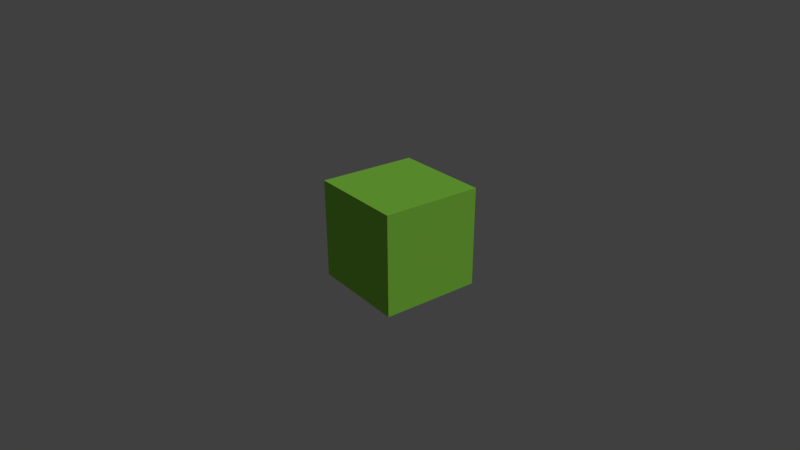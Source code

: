 # Source: star.blend  (saved by Blender 2.78.0; exported with 4.5.12 LTS)
import bpy
from mathutils import Matrix  # noqa: F401  (used for matrix-valued properties, if any)

bpy.ops.wm.read_factory_settings(use_empty=True)
scene = bpy.context.scene
scene.name = 'Scene'

# ---- collections
col_collection_1 = bpy.data.collections.new('Collection 1'); scene.collection.children.link(col_collection_1)

# ---- materials (node trees are filled in below, after node groups)
mat_material_001 = bpy.data.materials.new('Material.001')
mat_material_001.alpha_threshold = 0.0
mat_material_001.use_transparent_shadow = False
mat_material_001.diffuse_color = (0.317, 0.8, 0.0804, 1.0)
mat_material_001.specular_color = (0.6965, 1.0, 0.0)
mat_material_001.roughness = 0.5
mat_material_001.specular_intensity = 1.0

# ---- material node trees

# ---- world
world_world = bpy.data.worlds.new('World'); scene.world = world_world
world_world.color = (0.05088, 0.05088, 0.05088)
world_world.use_sun_shadow = False
world_world.sun_shadow_jitter_overblur = 0.0
world_world.cycles.sampling_method = 'MANUAL'

# ---- cameras
cam_camera = bpy.data.cameras.new('Camera')
cam_camera.clip_end = 100.0
cam_camera.lens = 29.55
cam_camera.sensor_width = 31.26
cam_camera.sensor_height = 18.0
cam_camera.ortho_scale = 7.314
cam_camera.shift_x = -0.01
cam_camera.dof.focus_distance = 0.0
cam_camera.dof.aperture_fstop = 128.0

# ---- lights
light_lamp = bpy.data.lights.new('Lamp', 'SUN')
light_lamp.transmission_factor = 0.0
light_lamp.cutoff_distance = 30.0
light_lamp.angle = 0.1993
light_lamp.energy = 1.0
light_lamp.shadow_buffer_clip_start = 1.001
light_lamp.shadow_soft_size = 0.1
light_lamp.shadow_cascade_max_distance = 1000.0

# ---- meshes
me_cube_001 = bpy.data.meshes.new('Cube.001')
me_cube_001.from_pydata([(-1.0, -1.0, -1.0), (-1.0, -1.0, 1.0), (-1.0, 1.0, -1.0), (-1.0, 1.0, 1.0), (1.0, -1.0, -1.0), (1.0, -1.0, 1.0), (1.0, 1.0, -1.0), (1.0, 1.0, 1.0)], [], [(0, 1, 3, 2), (2, 3, 7, 6), (6, 7, 5, 4), (4, 5, 1, 0), (2, 6, 4, 0), (7, 3, 1, 5)])
me_cube_001.materials.append(mat_material_001)
me_cube_001.use_remesh_preserve_volume = False
me_cube_001.use_remesh_preserve_attributes = False
me_cube_001.use_mirror_vertex_groups = False
me_cube_001.update()
me_ittc_004 = bpy.data.meshes.new('ittC.004')
me_ittc_004.from_pydata([(1.0, 3.24, -1.0), (1.0, 2.12, -0.68), (0.68, 2.12, -1.0), (2.12, 1.0, -0.68), (3.24, 1.0, -1.0), (2.12, 0.68, -1.0), (1.0, 0.68, -2.12), (1.0, 1.0, -3.24), (0.68, 1.0, -2.12), (0.68, -1.0, -2.12), (1.0, -1.0, -3.24), (1.0, -0.68, -2.12), (2.12, -0.68, -1.0), (3.24, -1.0, -1.0), (2.12, -1.0, -0.68), (0.68, -2.12, -1.0), (1.0, -2.12, -0.68), (1.0, -3.24, -1.0), (-1.0, -0.68, -2.12), (-1.0, -1.0, -3.24), (-0.68, -1.0, -2.12), (-0.68, -2.12, -1.0), (-1.0, -3.24, -1.0), (-1.0, -2.12, -0.68), (-2.12, -1.0, -0.68), (-3.24, -1.0, -1.0), (-2.12, -0.68, -1.0), (-0.68, 1.0, -2.12), (-1.0, 1.0, -3.24), (-1.0, 0.68, -2.12), (-2.12, 0.68, -1.0), (-3.24, 1.0, -1.0), (-2.12, 1.0, -0.68), (-1.0, 2.12, -0.68), (-1.0, 3.24, -1.0), (-0.68, 2.12, -1.0), (1.0, 2.12, 0.68), (1.0, 3.24, 1.0), (0.68, 2.12, 1.0), (2.12, 0.68, 1.0), (3.24, 1.0, 1.0), (2.12, 1.0, 0.68), (0.68, 1.0, 2.12), (1.0, 1.0, 3.24), (1.0, 0.68, 2.12), (2.12, -1.0, 0.68), (3.24, -1.0, 1.0), (2.12, -0.68, 1.0), (1.0, -0.68, 2.12), (1.0, -1.0, 3.24), (0.68, -1.0, 2.12), (0.68, -2.12, 1.0), (1.0, -3.24, 1.0), (1.0, -2.12, 0.68), (-1.0, -2.12, 0.68), (-1.0, -3.24, 1.0), (-0.68, -2.12, 1.0), (-0.68, -1.0, 2.12), (-1.0, -1.0, 3.24), (-1.0, -0.68, 2.12), (-2.12, -1.0, 0.68), (-2.12, -0.68, 1.0), (-3.24, -1.0, 1.0), (-1.0, 0.68, 2.12), (-1.0, 1.0, 3.24), (-0.68, 1.0, 2.12), (-3.24, 1.0, 1.0), (-2.12, 0.68, 1.0), (-2.12, 1.0, 0.68), (-0.68, 2.12, 1.0), (-1.0, 3.24, 1.0), (-1.0, 2.12, 0.68), (1.0, -1.8, -1.0), (-1.8, 1.0, -1.0), (1.0, 1.0, 1.8), (-1.8, -1.0, -1.0), (-1.0, 1.8, -1.0), (1.0, -1.8, 1.0), (1.0, 1.0, -1.8), (1.0, -1.0, -1.8), (-1.0, -1.8, -1.0), (1.8, 1.0, 1.0), (1.8, -1.0, 1.0), (-1.0, -1.0, 1.8), (-1.0, 1.0, 1.8), (1.8, 1.0, -1.0), (-1.0, -1.0, -1.8), (-1.0, -1.8, 1.0), (-1.8, 1.0, 1.0), (1.0, -1.0, -1.0), (-1.0, 1.0, -1.0), (1.0, 1.0, 1.0), (-1.0, -1.0, -1.0), (-1.0, 1.0, -1.8), (1.0, -1.0, 1.0), (1.0, 1.8, -1.0), (1.8, -1.0, -1.0), (1.0, 1.8, 1.0), (1.0, -1.0, 1.8), (-1.8, -1.0, 1.0), (-1.0, 1.8, 1.0), (1.0, 1.0, -1.0), (-1.0, 1.0, 1.0), (-1.0, -1.0, 1.0)], [], [(0, 1, 2), (3, 4, 5), (6, 7, 8), (9, 10, 11), (12, 13, 14), (15, 16, 17), (18, 19, 20), (21, 22, 23), (24, 25, 26), (27, 28, 29), (30, 31, 32), (33, 34, 35), (36, 37, 38), (39, 40, 41), (42, 43, 44), (45, 46, 47), (48, 49, 50), (51, 52, 53), (54, 55, 56), (57, 58, 59), (60, 61, 62), (63, 64, 65), (66, 67, 68), (69, 70, 71), (72, 17, 16), (73, 31, 30), (74, 43, 42), (75, 25, 24), (76, 34, 33), (77, 52, 51), (78, 8, 6), (79, 11, 9), (80, 23, 21), (76, 35, 33), (81, 41, 39), (82, 47, 45), (83, 59, 57), (84, 65, 63), (3, 85, 5), (16, 72, 15), (18, 86, 20), (30, 73, 32), (42, 74, 44), (51, 77, 53), (54, 87, 56), (68, 88, 67), (79, 11, 10), (89, 72, 79), (76, 35, 34), (90, 73, 76), (81, 41, 40), (91, 74, 81), (86, 20, 19), (92, 75, 86), (93, 29, 28), (90, 76, 93), (82, 47, 46), (94, 77, 82), (95, 1, 2), (85, 78, 95), (96, 14, 12), (72, 79, 96), (75, 26, 24), (86, 80, 75), (93, 29, 27), (73, 76, 93), (97, 38, 36), (74, 81, 97), (98, 50, 48), (77, 82, 98), (99, 60, 61), (87, 83, 99), (100, 71, 69), (88, 84, 100), (98, 49, 48), (0, 95, 1), (80, 22, 21), (4, 85, 5), (88, 66, 68), (7, 78, 8), (83, 58, 57), (13, 96, 14), (84, 64, 63), (22, 80, 23), (99, 62, 61), (37, 97, 38), (78, 7, 6), (95, 101, 78), (95, 0, 2), (85, 101, 95), (85, 4, 3), (78, 101, 85), (79, 10, 9), (96, 89, 79), (86, 19, 18), (80, 92, 86), (81, 40, 39), (97, 91, 81), (77, 53, 52), (94, 98, 77), (97, 37, 36), (75, 26, 25), (92, 80, 75), (96, 13, 12), (84, 65, 64), (102, 88, 84), (93, 28, 27), (99, 60, 62), (103, 83, 99), (82, 46, 45), (100, 71, 70), (102, 84, 100), (87, 55, 54), (87, 56, 55), (103, 99, 87), (100, 70, 69), (101, 89, 94, 91), (101, 90, 92, 89), (101, 91, 102, 90), (89, 92, 103, 94), (92, 90, 102, 103), (91, 94, 103, 102), (74, 44, 43), (91, 97, 74), (72, 15, 17), (89, 96, 72), (73, 32, 31), (90, 93, 73), (98, 50, 49), (94, 82, 98), (83, 59, 58), (103, 87, 83), (88, 67, 66), (102, 100, 88)])
me_ittc_004.materials.append(mat_material_001)
me_ittc_004.use_remesh_preserve_volume = False
me_ittc_004.use_remesh_preserve_attributes = False
me_ittc_004.use_mirror_vertex_groups = False
me_ittc_004.update()
me_ittc_003 = bpy.data.meshes.new('ittC.003')
me_ittc_003.from_pydata([(1.0, 2.56, -1.0), (1.0, 1.78, -0.82), (0.82, 1.78, -1.0), (1.78, 1.0, -0.82), (2.56, 1.0, -1.0), (1.78, 0.82, -1.0), (1.0, 0.82, -1.78), (1.0, 1.0, -2.56), (0.82, 1.0, -1.78), (0.82, -1.0, -1.78), (1.0, -1.0, -2.56), (1.0, -0.82, -1.78), (1.78, -0.82, -1.0), (2.56, -1.0, -1.0), (1.78, -1.0, -0.82), (0.82, -1.78, -1.0), (1.0, -1.78, -0.82), (1.0, -2.56, -1.0), (-1.0, -0.82, -1.78), (-1.0, -1.0, -2.56), (-0.82, -1.0, -1.78), (-0.82, -1.78, -1.0), (-1.0, -2.56, -1.0), (-1.0, -1.78, -0.82), (-1.78, -1.0, -0.82), (-2.56, -1.0, -1.0), (-1.78, -0.82, -1.0), (-0.82, 1.0, -1.78), (-1.0, 1.0, -2.56), (-1.0, 0.82, -1.78), (-1.78, 0.82, -1.0), (-2.56, 1.0, -1.0), (-1.78, 1.0, -0.82), (-1.0, 1.78, -0.82), (-1.0, 2.56, -1.0), (-0.82, 1.78, -1.0), (1.0, 1.78, 0.82), (1.0, 2.56, 1.0), (0.82, 1.78, 1.0), (1.78, 0.82, 1.0), (2.56, 1.0, 1.0), (1.78, 1.0, 0.82), (0.82, 1.0, 1.78), (1.0, 1.0, 2.56), (1.0, 0.82, 1.78), (1.78, -1.0, 0.82), (2.56, -1.0, 1.0), (1.78, -0.82, 1.0), (1.0, -0.82, 1.78), (1.0, -1.0, 2.56), (0.82, -1.0, 1.78), (0.82, -1.78, 1.0), (1.0, -2.56, 1.0), (1.0, -1.78, 0.82), (-1.0, -1.78, 0.82), (-1.0, -2.56, 1.0), (-0.82, -1.78, 1.0), (-0.82, -1.0, 1.78), (-1.0, -1.0, 2.56), (-1.0, -0.82, 1.78), (-1.78, -1.0, 0.82), (-1.78, -0.82, 1.0), (-2.56, -1.0, 1.0), (-1.0, 0.82, 1.78), (-1.0, 1.0, 2.56), (-0.82, 1.0, 1.78), (-2.56, 1.0, 1.0), (-1.78, 0.82, 1.0), (-1.78, 1.0, 0.82), (-0.82, 1.78, 1.0), (-1.0, 2.56, 1.0), (-1.0, 1.78, 0.82), (1.0, -1.6, -1.0), (-1.6, 1.0, -1.0), (1.0, 1.0, 1.6), (-1.6, -1.0, -1.0), (-1.0, 1.6, -1.0), (1.0, -1.6, 1.0), (1.0, 1.0, -1.6), (1.0, -1.0, -1.6), (-1.0, -1.6, -1.0), (1.6, 1.0, 1.0), (1.6, -1.0, 1.0), (-1.0, -1.0, 1.6), (-1.0, 1.0, 1.6), (1.6, 1.0, -1.0), (-1.0, -1.0, -1.6), (-1.0, -1.6, 1.0), (-1.6, 1.0, 1.0), (1.0, -1.0, -1.0), (-1.0, 1.0, -1.0), (1.0, 1.0, 1.0), (-1.0, -1.0, -1.0), (-1.0, 1.0, -1.6), (1.0, -1.0, 1.0), (1.0, 1.6, -1.0), (1.6, -1.0, -1.0), (1.0, 1.6, 1.0), (1.0, -1.0, 1.6), (-1.6, -1.0, 1.0), (-1.0, 1.6, 1.0), (1.0, 1.0, -1.0), (-1.0, 1.0, 1.0), (-1.0, -1.0, 1.0)], [], [(0, 1, 2), (3, 4, 5), (6, 7, 8), (9, 10, 11), (12, 13, 14), (15, 16, 17), (18, 19, 20), (21, 22, 23), (24, 25, 26), (27, 28, 29), (30, 31, 32), (33, 34, 35), (36, 37, 38), (39, 40, 41), (42, 43, 44), (45, 46, 47), (48, 49, 50), (51, 52, 53), (54, 55, 56), (57, 58, 59), (60, 61, 62), (63, 64, 65), (66, 67, 68), (69, 70, 71), (72, 17, 16), (73, 31, 30), (74, 43, 42), (75, 25, 24), (76, 34, 33), (77, 52, 51), (78, 8, 6), (79, 11, 9), (80, 23, 21), (76, 35, 33), (81, 41, 39), (82, 47, 45), (83, 59, 57), (84, 65, 63), (3, 85, 5), (16, 72, 15), (18, 86, 20), (30, 73, 32), (42, 74, 44), (51, 77, 53), (54, 87, 56), (68, 88, 67), (79, 11, 10), (89, 72, 79), (76, 35, 34), (90, 73, 76), (81, 41, 40), (91, 74, 81), (86, 20, 19), (92, 75, 86), (93, 29, 28), (90, 76, 93), (82, 47, 46), (94, 77, 82), (95, 1, 2), (85, 78, 95), (96, 14, 12), (72, 79, 96), (75, 26, 24), (86, 80, 75), (93, 29, 27), (73, 76, 93), (97, 38, 36), (74, 81, 97), (98, 50, 48), (77, 82, 98), (99, 60, 61), (87, 83, 99), (100, 71, 69), (88, 84, 100), (98, 49, 48), (0, 95, 1), (80, 22, 21), (4, 85, 5), (88, 66, 68), (7, 78, 8), (83, 58, 57), (13, 96, 14), (84, 64, 63), (22, 80, 23), (99, 62, 61), (37, 97, 38), (78, 7, 6), (95, 101, 78), (95, 0, 2), (85, 101, 95), (85, 4, 3), (78, 101, 85), (79, 10, 9), (96, 89, 79), (86, 19, 18), (80, 92, 86), (81, 40, 39), (97, 91, 81), (77, 53, 52), (94, 98, 77), (97, 37, 36), (75, 26, 25), (92, 80, 75), (96, 13, 12), (84, 65, 64), (102, 88, 84), (93, 28, 27), (99, 60, 62), (103, 83, 99), (82, 46, 45), (100, 71, 70), (102, 84, 100), (87, 55, 54), (87, 56, 55), (103, 99, 87), (100, 70, 69), (101, 89, 94, 91), (101, 90, 92, 89), (101, 91, 102, 90), (89, 92, 103, 94), (92, 90, 102, 103), (91, 94, 103, 102), (74, 44, 43), (91, 97, 74), (72, 15, 17), (89, 96, 72), (73, 32, 31), (90, 93, 73), (98, 50, 49), (94, 82, 98), (83, 59, 58), (103, 87, 83), (88, 67, 66), (102, 100, 88)])
me_ittc_003.materials.append(mat_material_001)
me_ittc_003.use_remesh_preserve_volume = False
me_ittc_003.use_remesh_preserve_attributes = False
me_ittc_003.use_mirror_vertex_groups = False
me_ittc_003.update()
me_ittc_002 = bpy.data.meshes.new('ittC.002')
me_ittc_002.from_pydata([(1.0, 1.48, -0.92), (0.92, 1.48, -1.0), (1.0, 1.96, -1.0), (1.48, 1.0, -0.92), (1.96, 1.0, -1.0), (1.48, 0.92, -1.0), (1.0, 0.92, -1.48), (1.0, 1.0, -1.96), (0.92, 1.0, -1.48), (0.92, -1.0, -1.48), (1.0, -1.0, -1.96), (1.0, -0.92, -1.48), (1.48, -0.92, -1.0), (1.96, -1.0, -1.0), (1.48, -1.0, -0.92), (1.0, -1.96, -1.0), (0.92, -1.48, -1.0), (1.0, -1.48, -0.92), (-1.0, -0.92, -1.48), (-1.0, -1.0, -1.96), (-0.92, -1.0, -1.48), (-0.92, -1.48, -1.0), (-1.0, -1.96, -1.0), (-1.0, -1.48, -0.92), (-1.48, -1.0, -0.92), (-1.96, -1.0, -1.0), (-1.48, -0.92, -1.0), (-0.92, 1.0, -1.48), (-1.0, 1.0, -1.96), (-1.0, 0.92, -1.48), (-1.48, 0.92, -1.0), (-1.96, 1.0, -1.0), (-1.48, 1.0, -0.92), (-1.0, 1.48, -0.92), (-1.0, 1.96, -1.0), (-0.92, 1.48, -1.0), (1.0, 1.48, 0.92), (1.0, 1.96, 1.0), (0.92, 1.48, 1.0), (1.48, 0.92, 1.0), (1.96, 1.0, 1.0), (1.48, 1.0, 0.92), (0.92, 1.0, 1.48), (1.0, 1.0, 1.96), (1.0, 0.92, 1.48), (1.48, -1.0, 0.92), (1.96, -1.0, 1.0), (1.48, -0.92, 1.0), (1.0, -0.92, 1.48), (1.0, -1.0, 1.96), (0.92, -1.0, 1.48), (0.92, -1.48, 1.0), (1.0, -1.96, 1.0), (1.0, -1.48, 0.92), (-1.0, -1.48, 0.92), (-1.0, -1.96, 1.0), (-0.92, -1.48, 1.0), (-0.92, -1.0, 1.48), (-1.0, -1.0, 1.96), (-1.0, -0.92, 1.48), (-1.48, -1.0, 0.92), (-1.48, -0.92, 1.0), (-1.96, -1.0, 1.0), (-1.0, 0.92, 1.48), (-1.0, 1.0, 1.96), (-0.92, 1.0, 1.48), (-1.96, 1.0, 1.0), (-1.48, 0.92, 1.0), (-1.48, 1.0, 0.92), (-0.92, 1.48, 1.0), (-1.0, 1.96, 1.0), (-1.0, 1.48, 0.92), (1.0, -1.4, -1.0), (-1.4, 1.0, -1.0), (1.0, 1.0, 1.4), (-1.4, -1.0, -1.0), (-1.0, 1.4, -1.0), (1.0, -1.4, 1.0), (1.0, 1.0, -1.4), (1.0, -1.0, -1.4), (-1.0, -1.4, -1.0), (1.4, 1.0, 1.0), (1.4, -1.0, 1.0), (-1.0, -1.0, 1.4), (-1.0, 1.0, 1.4), (1.4, 1.0, -1.0), (-1.0, -1.0, -1.4), (-1.0, -1.4, 1.0), (-1.4, 1.0, 1.0), (1.0, -1.0, -1.0), (-1.0, 1.0, -1.0), (1.0, 1.0, 1.0), (-1.0, -1.0, -1.0), (-1.0, 1.0, -1.4), (1.0, -1.0, 1.0), (1.0, 1.4, -1.0), (1.4, -1.0, -1.0), (1.0, 1.4, 1.0), (1.0, -1.0, 1.4), (-1.4, -1.0, 1.0), (-1.0, 1.4, 1.0), (1.0, 1.0, -1.0), (-1.0, 1.0, 1.0), (-1.0, -1.0, 1.0)], [], [(0, 1, 2), (3, 4, 5), (6, 7, 8), (9, 10, 11), (12, 13, 14), (15, 16, 17), (18, 19, 20), (21, 22, 23), (24, 25, 26), (27, 28, 29), (30, 31, 32), (33, 34, 35), (36, 37, 38), (39, 40, 41), (42, 43, 44), (45, 46, 47), (48, 49, 50), (51, 52, 53), (54, 55, 56), (57, 58, 59), (60, 61, 62), (63, 64, 65), (66, 67, 68), (69, 70, 71), (72, 15, 17), (73, 31, 30), (74, 43, 42), (75, 25, 24), (76, 34, 33), (77, 52, 51), (78, 8, 6), (79, 11, 9), (80, 23, 21), (76, 35, 33), (81, 41, 39), (82, 47, 45), (83, 59, 57), (84, 65, 63), (3, 85, 5), (17, 72, 16), (18, 86, 20), (30, 73, 32), (42, 74, 44), (51, 77, 53), (54, 87, 56), (68, 88, 67), (79, 11, 10), (89, 72, 79), (76, 35, 34), (90, 73, 76), (81, 41, 40), (91, 74, 81), (86, 20, 19), (92, 75, 86), (93, 29, 28), (90, 76, 93), (82, 47, 46), (94, 77, 82), (95, 0, 1), (85, 78, 95), (96, 14, 12), (72, 79, 96), (75, 26, 24), (86, 80, 75), (93, 29, 27), (73, 76, 93), (97, 38, 36), (74, 81, 97), (98, 50, 48), (77, 82, 98), (99, 60, 61), (87, 83, 99), (100, 71, 69), (88, 84, 100), (98, 49, 48), (2, 95, 0), (80, 22, 21), (4, 85, 5), (88, 66, 68), (7, 78, 8), (83, 58, 57), (13, 96, 14), (84, 64, 63), (22, 80, 23), (99, 62, 61), (37, 97, 38), (78, 7, 6), (95, 101, 78), (95, 2, 1), (85, 101, 95), (85, 4, 3), (78, 101, 85), (79, 10, 9), (96, 89, 79), (86, 19, 18), (80, 92, 86), (81, 40, 39), (97, 91, 81), (77, 53, 52), (94, 98, 77), (97, 37, 36), (75, 26, 25), (92, 80, 75), (96, 13, 12), (84, 65, 64), (102, 88, 84), (93, 28, 27), (99, 60, 62), (103, 83, 99), (82, 46, 45), (100, 71, 70), (102, 84, 100), (87, 55, 54), (87, 56, 55), (103, 99, 87), (100, 70, 69), (101, 89, 94, 91), (101, 90, 92, 89), (101, 91, 102, 90), (89, 92, 103, 94), (92, 90, 102, 103), (91, 94, 103, 102), (74, 44, 43), (91, 97, 74), (72, 16, 15), (89, 96, 72), (73, 32, 31), (90, 93, 73), (98, 50, 49), (94, 82, 98), (83, 59, 58), (103, 87, 83), (88, 67, 66), (102, 100, 88)])
me_ittc_002.materials.append(mat_material_001)
me_ittc_002.use_remesh_preserve_volume = False
me_ittc_002.use_remesh_preserve_attributes = False
me_ittc_002.use_mirror_vertex_groups = False
me_ittc_002.update()
me_ittc_001 = bpy.data.meshes.new('ittC.001')
me_ittc_001.from_pydata([(1.0, 1.22, -0.98), (0.98, 1.22, -1.0), (1.0, 1.44, -1.0), (1.22, 1.0, -0.98), (1.44, 1.0, -1.0), (1.22, 0.98, -1.0), (1.0, 0.98, -1.22), (1.0, 1.0, -1.44), (0.98, 1.0, -1.22), (0.98, -1.0, -1.22), (1.0, -1.0, -1.44), (1.0, -0.98, -1.22), (1.22, -0.98, -1.0), (1.44, -1.0, -1.0), (1.22, -1.0, -0.98), (1.0, -1.44, -1.0), (0.98, -1.22, -1.0), (1.0, -1.22, -0.98), (-1.0, -0.98, -1.22), (-1.0, -1.0, -1.44), (-0.98, -1.0, -1.22), (-0.98, -1.22, -1.0), (-1.0, -1.44, -1.0), (-1.0, -1.22, -0.98), (-1.22, -1.0, -0.98), (-1.44, -1.0, -1.0), (-1.22, -0.98, -1.0), (-0.98, 1.0, -1.22), (-1.0, 1.0, -1.44), (-1.0, 0.98, -1.22), (-1.22, 0.98, -1.0), (-1.44, 1.0, -1.0), (-1.22, 1.0, -0.98), (-1.0, 1.22, -0.98), (-1.0, 1.44, -1.0), (-0.98, 1.22, -1.0), (1.0, 1.22, 0.98), (1.0, 1.44, 1.0), (0.98, 1.22, 1.0), (1.22, 0.98, 1.0), (1.44, 1.0, 1.0), (1.22, 1.0, 0.98), (0.98, 1.0, 1.22), (1.0, 1.0, 1.44), (1.0, 0.98, 1.22), (1.22, -1.0, 0.98), (1.44, -1.0, 1.0), (1.22, -0.98, 1.0), (1.0, -0.98, 1.22), (1.0, -1.0, 1.44), (0.98, -1.0, 1.22), (0.98, -1.22, 1.0), (1.0, -1.44, 1.0), (1.0, -1.22, 0.98), (-1.0, -1.22, 0.98), (-1.0, -1.44, 1.0), (-0.98, -1.22, 1.0), (-0.98, -1.0, 1.22), (-1.0, -1.0, 1.44), (-1.0, -0.98, 1.22), (-1.22, -1.0, 0.98), (-1.22, -0.98, 1.0), (-1.44, -1.0, 1.0), (-1.0, 0.98, 1.22), (-1.0, 1.0, 1.44), (-0.98, 1.0, 1.22), (-1.44, 1.0, 1.0), (-1.22, 0.98, 1.0), (-1.22, 1.0, 0.98), (-0.98, 1.22, 1.0), (-1.0, 1.44, 1.0), (-1.0, 1.22, 0.98), (1.0, -1.2, -1.0), (-1.2, 1.0, -1.0), (1.0, 1.0, 1.2), (-1.2, -1.0, -1.0), (-1.0, 1.2, -1.0), (1.0, -1.2, 1.0), (1.0, 1.0, -1.2), (1.0, -1.0, -1.2), (-1.0, -1.2, -1.0), (1.2, 1.0, 1.0), (1.2, -1.0, 1.0), (-1.0, -1.0, 1.2), (-1.0, 1.0, 1.2), (1.2, 1.0, -1.0), (-1.0, -1.0, -1.2), (-1.0, -1.2, 1.0), (-1.2, 1.0, 1.0), (1.0, -1.0, -1.0), (-1.0, 1.0, -1.0), (1.0, 1.0, 1.0), (-1.0, -1.0, -1.0), (-1.0, 1.0, -1.2), (1.0, -1.0, 1.0), (1.0, 1.2, -1.0), (1.2, -1.0, -1.0), (1.0, 1.2, 1.0), (1.0, -1.0, 1.2), (-1.2, -1.0, 1.0), (-1.0, 1.2, 1.0), (1.0, 1.0, -1.0), (-1.0, 1.0, 1.0), (-1.0, -1.0, 1.0)], [], [(0, 1, 2), (3, 4, 5), (6, 7, 8), (9, 10, 11), (12, 13, 14), (15, 16, 17), (18, 19, 20), (21, 22, 23), (24, 25, 26), (27, 28, 29), (30, 31, 32), (33, 34, 35), (36, 37, 38), (39, 40, 41), (42, 43, 44), (45, 46, 47), (48, 49, 50), (51, 52, 53), (54, 55, 56), (57, 58, 59), (60, 61, 62), (63, 64, 65), (66, 67, 68), (69, 70, 71), (72, 15, 17), (73, 31, 30), (74, 43, 42), (75, 25, 24), (76, 34, 33), (77, 52, 51), (78, 8, 6), (79, 11, 9), (80, 23, 21), (76, 35, 33), (81, 41, 39), (82, 47, 45), (83, 59, 57), (84, 65, 63), (3, 85, 5), (17, 72, 16), (18, 86, 20), (30, 73, 32), (42, 74, 44), (51, 77, 53), (54, 87, 56), (68, 88, 67), (79, 11, 10), (89, 72, 79), (76, 35, 34), (90, 73, 76), (81, 41, 40), (91, 74, 81), (86, 20, 19), (92, 75, 86), (93, 29, 28), (90, 76, 93), (82, 47, 46), (94, 77, 82), (95, 0, 1), (85, 78, 95), (96, 14, 12), (72, 79, 96), (75, 26, 24), (86, 80, 75), (93, 29, 27), (73, 76, 93), (97, 38, 36), (74, 81, 97), (98, 50, 48), (77, 82, 98), (99, 60, 61), (87, 83, 99), (100, 71, 69), (88, 84, 100), (98, 49, 48), (2, 95, 0), (80, 22, 21), (4, 85, 5), (88, 66, 68), (7, 78, 8), (83, 58, 57), (13, 96, 14), (84, 64, 63), (22, 80, 23), (99, 62, 61), (37, 97, 38), (78, 7, 6), (95, 101, 78), (95, 2, 1), (85, 101, 95), (85, 4, 3), (78, 101, 85), (79, 10, 9), (96, 89, 79), (86, 19, 18), (80, 92, 86), (81, 40, 39), (97, 91, 81), (77, 53, 52), (94, 98, 77), (97, 37, 36), (75, 26, 25), (92, 80, 75), (96, 13, 12), (84, 65, 64), (102, 88, 84), (93, 28, 27), (99, 60, 62), (103, 83, 99), (82, 46, 45), (100, 71, 70), (102, 84, 100), (87, 55, 54), (87, 56, 55), (103, 99, 87), (100, 70, 69), (101, 89, 94, 91), (101, 90, 92, 89), (101, 91, 102, 90), (89, 92, 103, 94), (92, 90, 102, 103), (91, 94, 103, 102), (74, 44, 43), (91, 97, 74), (72, 16, 15), (89, 96, 72), (73, 32, 31), (90, 93, 73), (98, 50, 49), (94, 82, 98), (83, 59, 58), (103, 87, 83), (88, 67, 66), (102, 100, 88)])
me_ittc_001.materials.append(mat_material_001)
me_ittc_001.use_remesh_preserve_volume = False
me_ittc_001.use_remesh_preserve_attributes = False
me_ittc_001.use_mirror_vertex_groups = False
me_ittc_001.update()
me_ittc = bpy.data.meshes.new('ittC')
me_ittc.from_pydata([(1.0, 4.0, -1.0), (1.0, 2.5, -0.5), (0.5, 2.5, -1.0), (2.5, 1.0, -0.5), (4.0, 1.0, -1.0), (2.5, 0.5, -1.0), (1.0, 0.5, -2.5), (1.0, 1.0, -4.0), (0.5, 1.0, -2.5), (0.5, -1.0, -2.5), (1.0, -1.0, -4.0), (1.0, -0.5, -2.5), (2.5, -0.5, -1.0), (4.0, -1.0, -1.0), (2.5, -1.0, -0.5), (0.5, -2.5, -1.0), (1.0, -2.5, -0.5), (1.0, -4.0, -1.0), (-1.0, -0.5, -2.5), (-1.0, -1.0, -4.0), (-0.5, -1.0, -2.5), (-0.5, -2.5, -1.0), (-1.0, -4.0, -1.0), (-1.0, -2.5, -0.5), (-2.5, -1.0, -0.5), (-4.0, -1.0, -1.0), (-2.5, -0.5, -1.0), (-0.5, 1.0, -2.5), (-1.0, 1.0, -4.0), (-1.0, 0.5, -2.5), (-2.5, 0.5, -1.0), (-4.0, 1.0, -1.0), (-2.5, 1.0, -0.5), (-1.0, 2.5, -0.5), (-1.0, 4.0, -1.0), (-0.5, 2.5, -1.0), (1.0, 2.5, 0.5), (1.0, 4.0, 1.0), (0.5, 2.5, 1.0), (2.5, 0.5, 1.0), (4.0, 1.0, 1.0), (2.5, 1.0, 0.5), (0.5, 1.0, 2.5), (1.0, 1.0, 4.0), (1.0, 0.5, 2.5), (2.5, -1.0, 0.5), (4.0, -1.0, 1.0), (2.5, -0.5, 1.0), (1.0, -0.5, 2.5), (1.0, -1.0, 4.0), (0.5, -1.0, 2.5), (0.5, -2.5, 1.0), (1.0, -4.0, 1.0), (1.0, -2.5, 0.5), (-1.0, -2.5, 0.5), (-1.0, -4.0, 1.0), (-0.5, -2.5, 1.0), (-0.5, -1.0, 2.5), (-1.0, -1.0, 4.0), (-1.0, -0.5, 2.5), (-2.5, -1.0, 0.5), (-2.5, -0.5, 1.0), (-4.0, -1.0, 1.0), (-1.0, 0.5, 2.5), (-1.0, 1.0, 4.0), (-0.5, 1.0, 2.5), (-4.0, 1.0, 1.0), (-2.5, 0.5, 1.0), (-2.5, 1.0, 0.5), (-0.5, 2.5, 1.0), (-1.0, 4.0, 1.0), (-1.0, 2.5, 0.5), (1.0, -2.0, -1.0), (-2.0, 1.0, -1.0), (1.0, 1.0, 2.0), (-2.0, -1.0, -1.0), (-1.0, 2.0, -1.0), (1.0, -2.0, 1.0), (1.0, 1.0, -2.0), (1.0, -1.0, -2.0), (-1.0, -2.0, -1.0), (2.0, 1.0, 1.0), (2.0, -1.0, 1.0), (-1.0, -1.0, 2.0), (-1.0, 1.0, 2.0), (2.0, 1.0, -1.0), (-1.0, -1.0, -2.0), (-1.0, -2.0, 1.0), (-2.0, 1.0, 1.0), (1.0, -1.0, -1.0), (-1.0, 1.0, -1.0), (1.0, 1.0, 1.0), (-1.0, -1.0, -1.0), (-1.0, 1.0, -2.0), (1.0, -1.0, 1.0), (1.0, 2.0, -1.0), (2.0, -1.0, -1.0), (1.0, 2.0, 1.0), (1.0, -1.0, 2.0), (-2.0, -1.0, 1.0), (-1.0, 2.0, 1.0), (1.0, 1.0, -1.0), (-1.0, 1.0, 1.0), (-1.0, -1.0, 1.0)], [], [(0, 1, 2), (3, 4, 5), (6, 7, 8), (9, 10, 11), (12, 13, 14), (15, 16, 17), (18, 19, 20), (21, 22, 23), (24, 25, 26), (27, 28, 29), (30, 31, 32), (33, 34, 35), (36, 37, 38), (39, 40, 41), (42, 43, 44), (45, 46, 47), (48, 49, 50), (51, 52, 53), (54, 55, 56), (57, 58, 59), (60, 61, 62), (63, 64, 65), (66, 67, 68), (69, 70, 71), (72, 17, 16), (73, 31, 30), (74, 43, 42), (75, 25, 24), (76, 34, 33), (77, 52, 51), (78, 8, 6), (79, 11, 9), (80, 23, 21), (76, 35, 33), (81, 41, 39), (82, 47, 45), (83, 59, 57), (84, 65, 63), (3, 85, 5), (16, 72, 15), (18, 86, 20), (30, 73, 32), (42, 74, 44), (51, 77, 53), (54, 87, 56), (68, 88, 67), (79, 11, 10), (89, 72, 79), (76, 35, 34), (90, 73, 76), (81, 41, 40), (91, 74, 81), (86, 20, 19), (92, 75, 86), (93, 29, 28), (90, 76, 93), (82, 47, 46), (94, 77, 82), (95, 1, 2), (85, 78, 95), (96, 14, 12), (72, 79, 96), (75, 26, 24), (86, 80, 75), (93, 29, 27), (73, 76, 93), (97, 38, 36), (74, 81, 97), (98, 50, 48), (77, 82, 98), (99, 60, 61), (87, 83, 99), (100, 71, 69), (88, 84, 100), (98, 49, 48), (0, 95, 1), (80, 22, 21), (4, 85, 5), (88, 66, 68), (7, 78, 8), (83, 58, 57), (13, 96, 14), (84, 64, 63), (22, 80, 23), (99, 62, 61), (37, 97, 38), (78, 7, 6), (95, 101, 78), (95, 0, 2), (85, 101, 95), (85, 4, 3), (78, 101, 85), (79, 10, 9), (96, 89, 79), (86, 19, 18), (80, 92, 86), (81, 40, 39), (97, 91, 81), (77, 53, 52), (94, 98, 77), (97, 37, 36), (75, 26, 25), (92, 80, 75), (96, 13, 12), (84, 65, 64), (102, 88, 84), (93, 28, 27), (99, 60, 62), (103, 83, 99), (82, 46, 45), (100, 71, 70), (102, 84, 100), (87, 55, 54), (87, 56, 55), (103, 99, 87), (100, 70, 69), (101, 89, 94, 91), (101, 90, 92, 89), (101, 91, 102, 90), (89, 92, 103, 94), (92, 90, 102, 103), (91, 94, 103, 102), (74, 44, 43), (91, 97, 74), (72, 15, 17), (89, 96, 72), (73, 32, 31), (90, 93, 73), (98, 50, 49), (94, 82, 98), (83, 59, 58), (103, 87, 83), (88, 67, 66), (102, 100, 88)])
me_ittc.materials.append(mat_material_001)
me_ittc.use_remesh_preserve_volume = False
me_ittc.use_remesh_preserve_attributes = False
me_ittc.use_mirror_vertex_groups = False
me_ittc.update()

# ---- objects
ob_cube = bpy.data.objects.new('Cube', me_cube_001)
ob_ittc_004 = bpy.data.objects.new('ittC.004', me_ittc_004)
ob_ittc_003 = bpy.data.objects.new('ittC.003', me_ittc_003)
ob_ittc_002 = bpy.data.objects.new('ittC.002', me_ittc_002)
ob_ittc_001 = bpy.data.objects.new('ittC.001', me_ittc_001)
ob_ittc = bpy.data.objects.new('ittC', me_ittc)
ob_lamp = bpy.data.objects.new('Lamp', light_lamp)
ob_camera = bpy.data.objects.new('Camera', cam_camera)

# ---- transforms, parenting, visibility, modifiers, constraints
ob_cube.location = (0.0, 0.0, 0.0)
ob_cube.lineart.crease_threshold = 0.0
ob_ittc_004.location = (0.0, 0.0, 0.0)
ob_ittc_004.rotation_euler = (1.571, -0.0, 0.0)
ob_ittc_004.scale = (0.0, 0.0, 0.0)
ob_ittc_004.lineart.crease_threshold = 0.0
ob_ittc_003.location = (0.0, 0.0, 0.0)
ob_ittc_003.rotation_euler = (1.571, -0.0, 0.0)
ob_ittc_003.scale = (0.0, 0.0, 0.0)
ob_ittc_003.lineart.crease_threshold = 0.0
ob_ittc_002.location = (0.0, 0.0, 0.0)
ob_ittc_002.rotation_euler = (1.571, -0.0, 0.0)
ob_ittc_002.scale = (0.0, 0.0, 0.0)
ob_ittc_002.lineart.crease_threshold = 0.0
ob_ittc_001.location = (0.0, 0.0, 0.0)
ob_ittc_001.rotation_euler = (1.571, -0.0, 0.0)
ob_ittc_001.scale = (0.0, 0.0, 0.0)
ob_ittc_001.lineart.crease_threshold = 0.0
ob_ittc.location = (0.0, 0.0, 0.0)
ob_ittc.rotation_euler = (1.571, -0.0, 0.0)
ob_ittc.scale = (0.0, 0.0, 0.0)
ob_ittc.lineart.crease_threshold = 0.0
ob_lamp.location = (4.076, 1.005, 5.904)
ob_lamp.rotation_euler = (0.6503, 0.05522, 1.866)
ob_lamp.lock_rotations_4d = False
ob_lamp.empty_display_type = 'ARROWS'
ob_lamp.color = (0.0, 0.0, 0.0, 0.0)
ob_lamp.lineart.crease_threshold = 0.0
ob_camera.location = (10.37, -7.751, 6.288)
ob_camera.rotation_euler = (1.129, 0.0, 0.9162)
ob_camera.lock_rotations_4d = False
ob_camera.empty_display_type = 'ARROWS'
ob_camera.color = (0.0, 0.0, 0.0, 0.0)
ob_camera.display_type = 'WIRE'
ob_camera.lineart.crease_threshold = 0.0

# ---- collection membership
col_collection_1.objects.link(ob_cube)
col_collection_1.objects.link(ob_ittc_004)
col_collection_1.objects.link(ob_ittc_003)
col_collection_1.objects.link(ob_ittc_002)
col_collection_1.objects.link(ob_ittc_001)
col_collection_1.objects.link(ob_ittc)
col_collection_1.objects.link(ob_lamp)
col_collection_1.objects.link(ob_camera)

# ---- scene / render settings (as saved in the file)
scene.camera = ob_camera
scene.frame_start = 0; scene.frame_end = 10; scene.frame_set(0)
scene.render.engine = 'BLENDER_EEVEE_NEXT'
scene.render.image_settings.file_format = 'FFMPEG'
scene.render.resolution_percentage = 50
scene.render.fps = 10
scene.render.dither_intensity = 0.0
scene.cycles.use_denoising = False
scene.cycles.samples = 128
scene.cycles.sampling_pattern = 'TABULATED_SOBOL'
scene.cycles.light_sampling_threshold = 0.0
scene.cycles.use_adaptive_sampling = False
scene.cycles.use_light_tree = False
scene.cycles.blur_glossy = 0.0
scene.cycles.sample_clamp_indirect = 0.0
scene.view_settings.view_transform = 'Standard'
bpy.context.view_layer.update()
